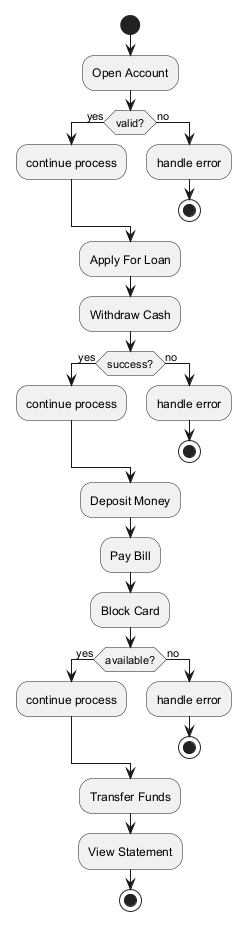

The diagram above was rendered by PlantUML. Its source (embedded in the PNG):
@startuml

start
:Open Account;
if (valid?) then (yes)
:continue process;
else (no)
:handle error;
stop
endif
:Apply For Loan;
:Withdraw Cash;
if (success?) then (yes)
:continue process;
else (no)
:handle error;
stop
endif
:Deposit Money;
:Pay Bill;
:Block Card;
if (available?) then (yes)
:continue process;
else (no)
:handle error;
stop
endif
:Transfer Funds;
:View Statement;
stop
@enduml